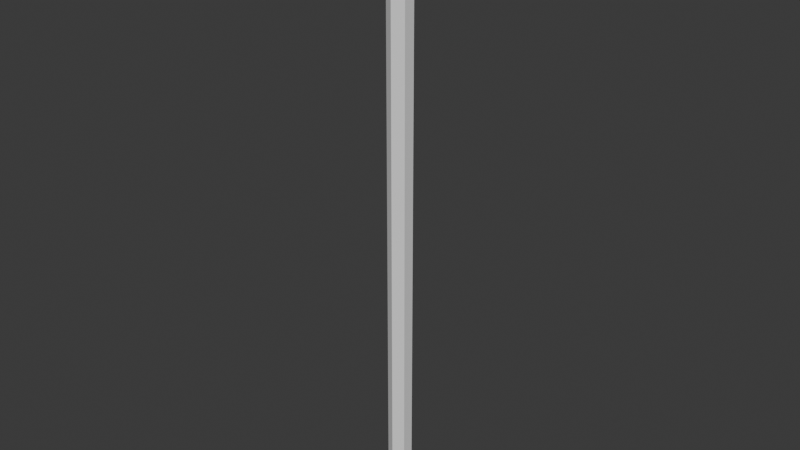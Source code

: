 # Source: Untitled.blend  (saved by Blender 5.1.29; exported with 4.5.12 LTS)
import bpy
from mathutils import Matrix  # noqa: F401  (used for matrix-valued properties, if any)

bpy.ops.wm.read_factory_settings(use_empty=True)
scene = bpy.context.scene
scene.name = 'Scene'

# ---- collections
col_collection = bpy.data.collections.new('Collection'); scene.collection.children.link(col_collection)

# ---- world
world_world = bpy.data.worlds.new('World'); scene.world = world_world
world_world.use_nodes = True; world_world.node_tree.nodes.clear()
_N = world_world.node_tree.nodes; _L = world_world.node_tree.links
n0 = _N.new('ShaderNodeOutputWorld'); n0.name = 'World Output'; n0.location = (200, 100)
n1 = _N.new('ShaderNodeBackground'); n1.name = 'Background'; n1.location = (-200, 100)
n1.inputs[0].default_value = (0.05088, 0.05088, 0.05088, 1.0)
_L.new(n1.outputs[0], n0.inputs[0])
n0.is_active_output = True
world_world.color = (0.05088, 0.05088, 0.05088)
world_world.sun_shadow_jitter_overblur = 0.0

# ---- meshes
me_cylinder = bpy.data.meshes.new('Cylinder')
me_cylinder.from_pydata([(0.0, 0.0038, -1.0), (0.0, 0.0038, 1.0), (0.003291, 0.0019, -1.0), (0.003291, 0.0019, 1.0), (0.003291, -0.0019, -1.0), (0.003291, -0.0019, 1.0), (0.0, -0.0038, -1.0), (0.0, -0.0038, 1.0), (-0.003291, -0.0019, -1.0), (-0.003291, -0.0019, 1.0), (-0.003291, 0.0019, -1.0), (-0.003291, 0.0019, 1.0)], [], [(0, 1, 3, 2), (2, 3, 5, 4), (4, 5, 7, 6), (6, 7, 9, 8), (3, 1, 11, 9, 7, 5), (8, 9, 11, 10), (10, 11, 1, 0), (0, 2, 4, 6, 8, 10)])
_uv = me_cylinder.uv_layers.new(name='UVMap')
_uv.uv.foreach_set('vector', [1.0, 0.5, 1.0, 1.0, 0.8333, 1.0, 0.8333, 0.5, 0.8333, 0.5, 0.8333, 1.0, 0.6667, 1.0, 0.6667, 0.5, 0.6667, 0.5, 0.6667, 1.0, 0.5, 1.0, 0.5, 0.5, 0.5, 0.5, 0.5, 1.0, 0.3333, 1.0, 0.3333, 0.5, 0.4578, 0.37, 0.25, 0.49, 0.04215, 0.37, 0.04215, 0.13, 0.25, 0.01, 0.4578, 0.13, 0.3333, 0.5, 0.3333, 1.0, 0.1667, 1.0, 0.1667, 0.5, 0.1667, 0.5, 0.1667, 1.0, -8.941e-08, 1.0, -8.941e-08, 0.5, 0.75, 0.49, 0.9578, 0.37, 0.9578, 0.13, 0.75, 0.01, 0.5422, 0.13, 0.5422, 0.37])
me_cylinder.update()

# ---- objects
ob_cylinder = bpy.data.objects.new('Cylinder', me_cylinder)

# ---- transforms, parenting, visibility, modifiers, constraints
ob_cylinder.location = (0.0, 0.0, 0.0)
ob_cylinder.scale = (1.0, 1.0, 0.089)

# ---- collection membership
col_collection.objects.link(ob_cylinder)

# ---- scene / render settings (as saved in the file)
scene.frame_start = 1; scene.frame_end = 250; scene.frame_set(1)
scene.render.engine = 'BLENDER_EEVEE_NEXT'
scene.render.bake_bias = 0.0
scene.render.bake_samples = 0
scene.cycles.sampling_pattern = 'TABULATED_SOBOL'
scene.eevee.use_volume_custom_range = False
bpy.context.view_layer.update()

# ---- added for rendering (the .blend has no active camera and no usable light): camera, sun
cam_auto = bpy.data.cameras.new('AutoCamera')
cam_auto.lens = 50.0
cam_auto.sensor_width = 36.0
cam_auto.clip_end = 1000.0
ob_auto_camera = bpy.data.objects.new('AutoCamera', cam_auto)
scene.collection.objects.link(ob_auto_camera)
ob_auto_camera.location = (0.185045, -0.222054, 0.148036)
ob_auto_camera.rotation_euler = (1.09748, -7.21219e-08, 0.694738)
scene.camera = ob_auto_camera
light_auto_sun = bpy.data.lights.new('AutoSun', 'SUN')
light_auto_sun.energy = 3.0
light_auto_sun.angle = 0.0523599
ob_auto_sun = bpy.data.objects.new('AutoSun', light_auto_sun)
scene.collection.objects.link(ob_auto_sun)
ob_auto_sun.rotation_euler = (0.872665, 0.174533, 0.523599)
bpy.context.view_layer.update()
